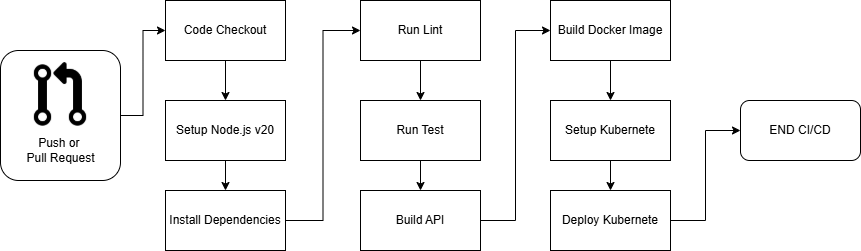

The diagram above was exported from draw.io. Its source (the exported page's mxGraphModel, read from the mxfile embedded in the PNG):
<mxGraphModel dx="2253" dy="751" grid="1" gridSize="10" guides="1" tooltips="1" connect="1" arrows="1" fold="1" page="1" pageScale="1" pageWidth="827" pageHeight="1169" math="0" shadow="0">
  <root>
    <mxCell id="0" />
    <mxCell id="1" parent="0" />
    <mxCell id="dwynGCHZ8uduJyqP-g86-25" style="edgeStyle=orthogonalEdgeStyle;rounded=0;orthogonalLoop=1;jettySize=auto;html=1;entryX=0;entryY=0.5;entryDx=0;entryDy=0;" edge="1" parent="1" source="dwynGCHZ8uduJyqP-g86-24" target="dwynGCHZ8uduJyqP-g86-5">
      <mxGeometry relative="1" as="geometry" />
    </mxCell>
    <mxCell id="dwynGCHZ8uduJyqP-g86-24" value="" style="rounded=1;whiteSpace=wrap;html=1;" vertex="1" parent="1">
      <mxGeometry x="-100" y="160" width="120" height="130" as="geometry" />
    </mxCell>
    <mxCell id="dwynGCHZ8uduJyqP-g86-1" value="" style="shape=image;html=1;verticalAlign=top;verticalLabelPosition=bottom;labelBackgroundColor=#ffffff;imageAspect=0;aspect=fixed;image=https://cdn1.iconfinder.com/data/icons/ionicons-fill-vol-1/512/git-pull-request-128.png" vertex="1" parent="1">
      <mxGeometry x="-75" y="170" width="70" height="70" as="geometry" />
    </mxCell>
    <mxCell id="dwynGCHZ8uduJyqP-g86-2" value="Push or&amp;nbsp;&lt;div&gt;Pull Request&lt;/div&gt;" style="text;html=1;align=center;verticalAlign=middle;resizable=0;points=[];autosize=1;strokeColor=none;fillColor=none;" vertex="1" parent="1">
      <mxGeometry x="-85" y="240" width="90" height="40" as="geometry" />
    </mxCell>
    <mxCell id="dwynGCHZ8uduJyqP-g86-9" style="edgeStyle=orthogonalEdgeStyle;rounded=0;orthogonalLoop=1;jettySize=auto;html=1;entryX=0.5;entryY=0;entryDx=0;entryDy=0;" edge="1" parent="1" source="dwynGCHZ8uduJyqP-g86-4" target="dwynGCHZ8uduJyqP-g86-8">
      <mxGeometry relative="1" as="geometry" />
    </mxCell>
    <mxCell id="dwynGCHZ8uduJyqP-g86-4" value="Setup Node.js v20" style="rounded=0;whiteSpace=wrap;html=1;" vertex="1" parent="1">
      <mxGeometry x="65" y="210" width="120" height="60" as="geometry" />
    </mxCell>
    <mxCell id="dwynGCHZ8uduJyqP-g86-7" style="edgeStyle=orthogonalEdgeStyle;rounded=0;orthogonalLoop=1;jettySize=auto;html=1;entryX=0.5;entryY=0;entryDx=0;entryDy=0;" edge="1" parent="1" source="dwynGCHZ8uduJyqP-g86-5" target="dwynGCHZ8uduJyqP-g86-4">
      <mxGeometry relative="1" as="geometry" />
    </mxCell>
    <mxCell id="dwynGCHZ8uduJyqP-g86-5" value="Code Checkout" style="rounded=0;whiteSpace=wrap;html=1;" vertex="1" parent="1">
      <mxGeometry x="65" y="110" width="120" height="60" as="geometry" />
    </mxCell>
    <mxCell id="dwynGCHZ8uduJyqP-g86-12" style="edgeStyle=orthogonalEdgeStyle;rounded=0;orthogonalLoop=1;jettySize=auto;html=1;exitX=1;exitY=0.5;exitDx=0;exitDy=0;entryX=0;entryY=0.5;entryDx=0;entryDy=0;" edge="1" parent="1" source="dwynGCHZ8uduJyqP-g86-8" target="dwynGCHZ8uduJyqP-g86-10">
      <mxGeometry relative="1" as="geometry" />
    </mxCell>
    <mxCell id="dwynGCHZ8uduJyqP-g86-8" value="Install Dependencies" style="rounded=0;whiteSpace=wrap;html=1;" vertex="1" parent="1">
      <mxGeometry x="65" y="300" width="120" height="60" as="geometry" />
    </mxCell>
    <mxCell id="dwynGCHZ8uduJyqP-g86-13" style="edgeStyle=orthogonalEdgeStyle;rounded=0;orthogonalLoop=1;jettySize=auto;html=1;entryX=0.5;entryY=0;entryDx=0;entryDy=0;" edge="1" parent="1" source="dwynGCHZ8uduJyqP-g86-10" target="dwynGCHZ8uduJyqP-g86-11">
      <mxGeometry relative="1" as="geometry" />
    </mxCell>
    <mxCell id="dwynGCHZ8uduJyqP-g86-10" value="Run Lint" style="rounded=0;whiteSpace=wrap;html=1;" vertex="1" parent="1">
      <mxGeometry x="260" y="110" width="120" height="60" as="geometry" />
    </mxCell>
    <mxCell id="dwynGCHZ8uduJyqP-g86-15" value="" style="edgeStyle=orthogonalEdgeStyle;rounded=0;orthogonalLoop=1;jettySize=auto;html=1;" edge="1" parent="1" source="dwynGCHZ8uduJyqP-g86-11" target="dwynGCHZ8uduJyqP-g86-14">
      <mxGeometry relative="1" as="geometry" />
    </mxCell>
    <mxCell id="dwynGCHZ8uduJyqP-g86-11" value="Run Test" style="rounded=0;whiteSpace=wrap;html=1;" vertex="1" parent="1">
      <mxGeometry x="260" y="210" width="120" height="60" as="geometry" />
    </mxCell>
    <mxCell id="dwynGCHZ8uduJyqP-g86-17" style="edgeStyle=orthogonalEdgeStyle;rounded=0;orthogonalLoop=1;jettySize=auto;html=1;entryX=0;entryY=0.5;entryDx=0;entryDy=0;" edge="1" parent="1" source="dwynGCHZ8uduJyqP-g86-14" target="dwynGCHZ8uduJyqP-g86-16">
      <mxGeometry relative="1" as="geometry" />
    </mxCell>
    <mxCell id="dwynGCHZ8uduJyqP-g86-14" value="Build API" style="rounded=0;whiteSpace=wrap;html=1;" vertex="1" parent="1">
      <mxGeometry x="260" y="300" width="120" height="60" as="geometry" />
    </mxCell>
    <mxCell id="dwynGCHZ8uduJyqP-g86-19" style="edgeStyle=orthogonalEdgeStyle;rounded=0;orthogonalLoop=1;jettySize=auto;html=1;entryX=0.5;entryY=0;entryDx=0;entryDy=0;" edge="1" parent="1" source="dwynGCHZ8uduJyqP-g86-16" target="dwynGCHZ8uduJyqP-g86-18">
      <mxGeometry relative="1" as="geometry" />
    </mxCell>
    <mxCell id="dwynGCHZ8uduJyqP-g86-16" value="Build Docker Image" style="rounded=0;whiteSpace=wrap;html=1;" vertex="1" parent="1">
      <mxGeometry x="450" y="110" width="120" height="60" as="geometry" />
    </mxCell>
    <mxCell id="dwynGCHZ8uduJyqP-g86-21" value="" style="edgeStyle=orthogonalEdgeStyle;rounded=0;orthogonalLoop=1;jettySize=auto;html=1;" edge="1" parent="1" source="dwynGCHZ8uduJyqP-g86-18" target="dwynGCHZ8uduJyqP-g86-20">
      <mxGeometry relative="1" as="geometry" />
    </mxCell>
    <mxCell id="dwynGCHZ8uduJyqP-g86-18" value="Setup Kubernete" style="rounded=0;whiteSpace=wrap;html=1;" vertex="1" parent="1">
      <mxGeometry x="450" y="210" width="120" height="60" as="geometry" />
    </mxCell>
    <mxCell id="dwynGCHZ8uduJyqP-g86-23" style="edgeStyle=orthogonalEdgeStyle;rounded=0;orthogonalLoop=1;jettySize=auto;html=1;entryX=0;entryY=0.5;entryDx=0;entryDy=0;" edge="1" parent="1" source="dwynGCHZ8uduJyqP-g86-20" target="dwynGCHZ8uduJyqP-g86-22">
      <mxGeometry relative="1" as="geometry" />
    </mxCell>
    <mxCell id="dwynGCHZ8uduJyqP-g86-20" value="Deploy Kubernete" style="rounded=0;whiteSpace=wrap;html=1;" vertex="1" parent="1">
      <mxGeometry x="450" y="300" width="120" height="60" as="geometry" />
    </mxCell>
    <mxCell id="dwynGCHZ8uduJyqP-g86-22" value="END CI/CD" style="rounded=1;whiteSpace=wrap;html=1;" vertex="1" parent="1">
      <mxGeometry x="640" y="210" width="120" height="60" as="geometry" />
    </mxCell>
  </root>
</mxGraphModel>